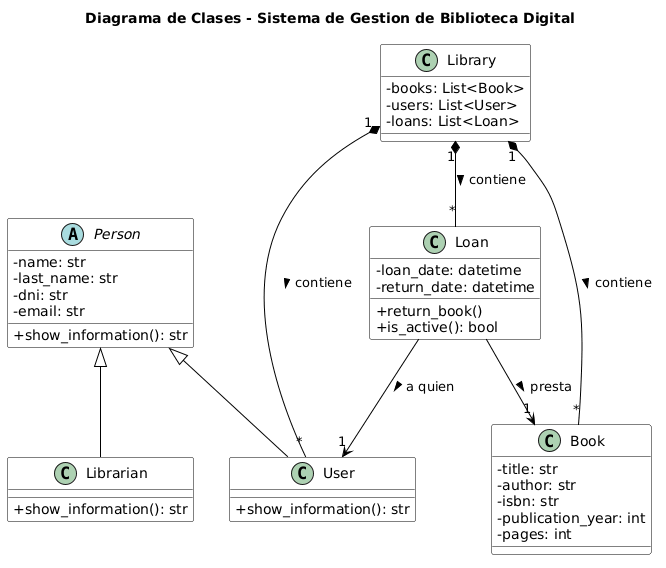

The diagram above was rendered by PlantUML. Its source (embedded in the PNG):
@startuml
skinparam classAttributeIconSize 0
skinparam class {
    BackgroundColor White
    ArrowColor Black
    BorderColor Black
}

title Diagrama de Clases - Sistema de Gestion de Biblioteca Digital

' ==================== ENTIDADES PRINCIPALES ====================

abstract class Person {
    - name: str
    - last_name: str
    - dni: str
    - email: str
    + show_information(): str
}

class User {
    + show_information(): str
}

class Librarian {
    + show_information(): str
}

class Book {
    - title: str
    - author: str
    - isbn: str
    - publication_year: int
    - pages: int
}

class Loan {
    - loan_date: datetime
    - return_date: datetime
    + return_book()
    + is_active(): bool
}

class Library {
    - books: List<Book>
    - users: List<User>
    - loans: List<Loan>
}

' ==================== RELACIONES ====================

Person <|-- User
Person <|-- Librarian

Library "1" *-- "*" Book : contiene >
Library "1" *-- "*" User : contiene >
Library "1" *-- "*" Loan : contiene >

Loan --> "1" Book : presta >
Loan --> "1" User : a quien >
@enduml